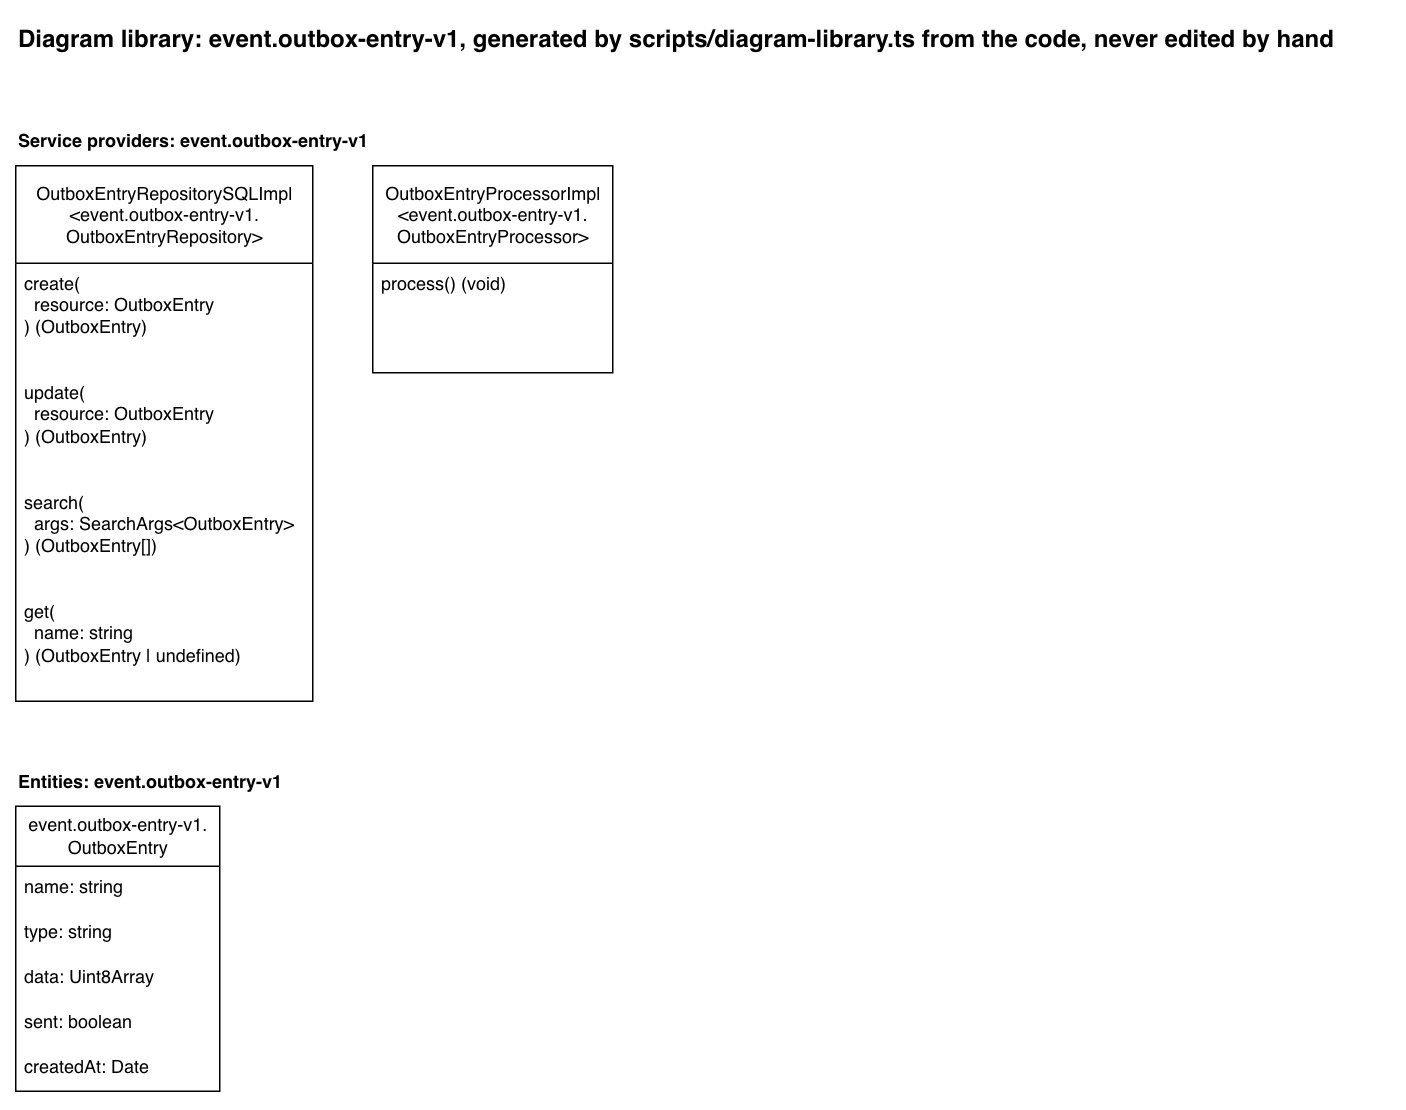

The diagram above was exported from draw.io. Its source (the exported page's mxGraphModel, read from the mxfile embedded in the PNG):
<mxGraphModel dx="1551" dy="748" grid="1" gridSize="10" guides="1" tooltips="1" connect="1" arrows="1" fold="1" page="1" pageScale="1" pageWidth="850" pageHeight="1100" math="0" shadow="0">
  <root>
    <mxCell id="0" />
    <mxCell id="1" parent="0" />
    <mxCell id="library-title" parent="1" style="text;html=1;fontStyle=1;fontSize=16;" value="Diagram library: event.outbox-entry-v1, generated by scripts/diagram-library.ts from the code, never edited by hand" vertex="1">
      <mxGeometry height="30" width="916" x="40" y="40" as="geometry" />
    </mxCell>
    <mxCell id="heading-providers-event-outbox-entry-v1" parent="1" style="text;html=1;fontStyle=1;" value="Service providers: event.outbox-entry-v1" vertex="1">
      <mxGeometry height="20" width="257" x="40" y="110" as="geometry" />
    </mxCell>
    <mxCell id="provider-outbox-entry-repository" parent="1" style="swimlane;fontStyle=0;childLayout=stackLayout;horizontal=1;startSize=65;fillColor=default;horizontalStack=0;resizeParent=1;resizeParentMax=0;resizeLast=0;collapsible=1;marginBottom=0;html=1;fillStyle=solid;" value="OutboxEntryRepositorySQLImpl&lt;br&gt;&amp;lt;event.outbox-entry-v1.&lt;br&gt;OutboxEntryRepository&amp;gt;" vertex="1">
      <mxGeometry height="357" width="198" x="40" y="140" as="geometry" />
    </mxCell>
    <mxCell id="provider-outbox-entry-repository-create" parent="provider-outbox-entry-repository" style="text;strokeColor=none;fillColor=none;align=left;verticalAlign=top;spacingLeft=4;spacingRight=4;overflow=hidden;rotatable=0;points=[[0,0.5],[1,0.5]];portConstraint=eastwest;whiteSpace=wrap;html=1;" value="create(&lt;br&gt;&amp;nbsp; resource: OutboxEntry&lt;br&gt;) (OutboxEntry)" vertex="1">
      <mxGeometry height="73" width="198" y="65" as="geometry" />
    </mxCell>
    <mxCell id="provider-outbox-entry-repository-update" parent="provider-outbox-entry-repository" style="text;strokeColor=none;fillColor=none;align=left;verticalAlign=top;spacingLeft=4;spacingRight=4;overflow=hidden;rotatable=0;points=[[0,0.5],[1,0.5]];portConstraint=eastwest;whiteSpace=wrap;html=1;" value="update(&lt;br&gt;&amp;nbsp; resource: OutboxEntry&lt;br&gt;) (OutboxEntry)" vertex="1">
      <mxGeometry height="73" width="198" y="138" as="geometry" />
    </mxCell>
    <mxCell id="provider-outbox-entry-repository-search" parent="provider-outbox-entry-repository" style="text;strokeColor=none;fillColor=none;align=left;verticalAlign=top;spacingLeft=4;spacingRight=4;overflow=hidden;rotatable=0;points=[[0,0.5],[1,0.5]];portConstraint=eastwest;whiteSpace=wrap;html=1;" value="search(&lt;br&gt;&amp;nbsp; args: SearchArgs&amp;lt;OutboxEntry&amp;gt;&lt;br&gt;) (OutboxEntry[])" vertex="1">
      <mxGeometry height="73" width="198" y="211" as="geometry" />
    </mxCell>
    <mxCell id="provider-outbox-entry-repository-get" parent="provider-outbox-entry-repository" style="text;strokeColor=none;fillColor=none;align=left;verticalAlign=top;spacingLeft=4;spacingRight=4;overflow=hidden;rotatable=0;points=[[0,0.5],[1,0.5]];portConstraint=eastwest;whiteSpace=wrap;html=1;" value="get(&lt;br&gt;&amp;nbsp; name: string&lt;br&gt;) (OutboxEntry | undefined)" vertex="1">
      <mxGeometry height="73" width="198" y="284" as="geometry" />
    </mxCell>
    <mxCell id="provider-outbox-entry-processor" parent="1" style="swimlane;fontStyle=0;childLayout=stackLayout;horizontal=1;startSize=65;fillColor=default;horizontalStack=0;resizeParent=1;resizeParentMax=0;resizeLast=0;collapsible=1;marginBottom=0;html=1;fillStyle=solid;" value="OutboxEntryProcessorImpl&lt;br&gt;&amp;lt;event.outbox-entry-v1.&lt;br&gt;OutboxEntryProcessor&amp;gt;" vertex="1">
      <mxGeometry height="138" width="160" x="278" y="140" as="geometry" />
    </mxCell>
    <mxCell id="provider-outbox-entry-processor-process" parent="provider-outbox-entry-processor" style="text;strokeColor=none;fillColor=none;align=left;verticalAlign=top;spacingLeft=4;spacingRight=4;overflow=hidden;rotatable=0;points=[[0,0.5],[1,0.5]];portConstraint=eastwest;whiteSpace=wrap;html=1;" value="process() (void)" vertex="1">
      <mxGeometry height="73" width="160" y="65" as="geometry" />
    </mxCell>
    <mxCell id="heading-entities-event-outbox-entry-v1" parent="1" style="text;html=1;fontStyle=1;" value="Entities: event.outbox-entry-v1" vertex="1">
      <mxGeometry height="20" width="199" x="40" y="537" as="geometry" />
    </mxCell>
    <mxCell id="entity-outbox-entry" parent="1" style="swimlane;fontStyle=0;childLayout=stackLayout;horizontal=1;startSize=40;fillColor=default;horizontalStack=0;resizeParent=1;resizeParentMax=0;resizeLast=0;collapsible=1;marginBottom=0;html=1;fillStyle=solid;" value="event.outbox-entry-v1.&lt;br&gt;OutboxEntry" vertex="1">
      <mxGeometry height="190" width="136" x="40" y="567" as="geometry" />
    </mxCell>
    <mxCell id="entity-outbox-entry-name" parent="entity-outbox-entry" style="text;strokeColor=none;fillColor=none;align=left;verticalAlign=top;spacingLeft=4;spacingRight=4;overflow=hidden;rotatable=0;points=[[0,0.5],[1,0.5]];portConstraint=eastwest;whiteSpace=wrap;html=1;" value="name: string" vertex="1">
      <mxGeometry height="30" width="136" y="40" as="geometry" />
    </mxCell>
    <mxCell id="entity-outbox-entry-type" parent="entity-outbox-entry" style="text;strokeColor=none;fillColor=none;align=left;verticalAlign=top;spacingLeft=4;spacingRight=4;overflow=hidden;rotatable=0;points=[[0,0.5],[1,0.5]];portConstraint=eastwest;whiteSpace=wrap;html=1;" value="type: string" vertex="1">
      <mxGeometry height="30" width="136" y="70" as="geometry" />
    </mxCell>
    <mxCell id="entity-outbox-entry-data" parent="entity-outbox-entry" style="text;strokeColor=none;fillColor=none;align=left;verticalAlign=top;spacingLeft=4;spacingRight=4;overflow=hidden;rotatable=0;points=[[0,0.5],[1,0.5]];portConstraint=eastwest;whiteSpace=wrap;html=1;" value="data: Uint8Array" vertex="1">
      <mxGeometry height="30" width="136" y="100" as="geometry" />
    </mxCell>
    <mxCell id="entity-outbox-entry-sent" parent="entity-outbox-entry" style="text;strokeColor=none;fillColor=none;align=left;verticalAlign=top;spacingLeft=4;spacingRight=4;overflow=hidden;rotatable=0;points=[[0,0.5],[1,0.5]];portConstraint=eastwest;whiteSpace=wrap;html=1;" value="sent: boolean" vertex="1">
      <mxGeometry height="30" width="136" y="130" as="geometry" />
    </mxCell>
    <mxCell id="entity-outbox-entry-created-at" parent="entity-outbox-entry" style="text;strokeColor=none;fillColor=none;align=left;verticalAlign=top;spacingLeft=4;spacingRight=4;overflow=hidden;rotatable=0;points=[[0,0.5],[1,0.5]];portConstraint=eastwest;whiteSpace=wrap;html=1;" value="createdAt: Date" vertex="1">
      <mxGeometry height="30" width="136" y="160" as="geometry" />
    </mxCell>
  </root>
</mxGraphModel>